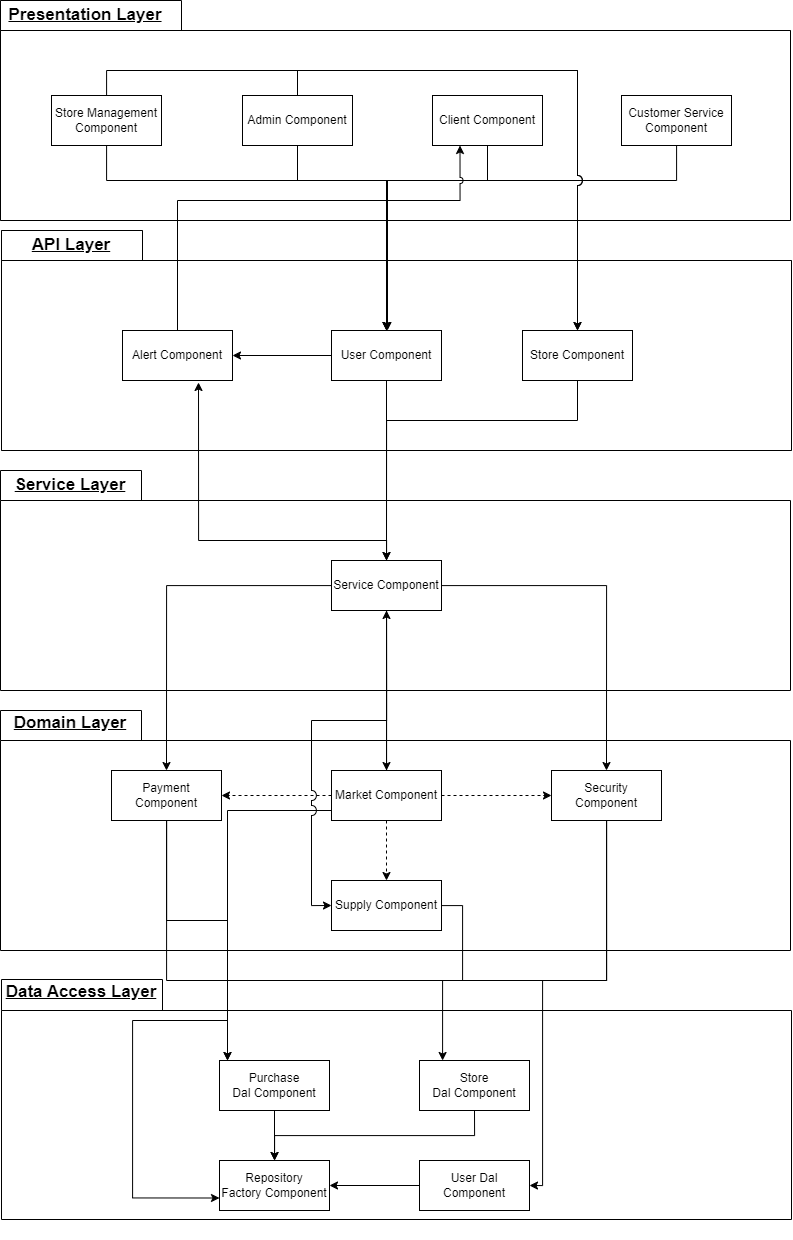

The diagram above was exported from draw.io. Its source (the exported page's mxGraphModel, read from the mxfile embedded in the PNG):
<mxGraphModel dx="2607" dy="2544" grid="1" gridSize="10" guides="1" tooltips="1" connect="1" arrows="1" fold="1" page="1" pageScale="1" pageWidth="827" pageHeight="1169" math="0" shadow="0">
  <root>
    <mxCell id="0" />
    <mxCell id="1" parent="0" />
    <mxCell id="4pqPINLQMpYkpWjHBs-i-3" value="" style="group" parent="1" connectable="0" vertex="1">
      <mxGeometry x="18" y="640" width="790" height="260" as="geometry" />
    </mxCell>
    <mxCell id="zJsMKQ5kxdrc6olxkHQ4-3" value="" style="shape=folder;fontStyle=1;spacingTop=10;tabWidth=141;tabHeight=30;tabPosition=left;html=1;whiteSpace=wrap;" parent="4pqPINLQMpYkpWjHBs-i-3" vertex="1">
      <mxGeometry width="790" height="240" as="geometry" />
    </mxCell>
    <mxCell id="zJsMKQ5kxdrc6olxkHQ4-4" value="&lt;font style=&quot;font-size: 17px;&quot;&gt;&lt;b style=&quot;font-size: 17px;&quot;&gt;&lt;u style=&quot;font-size: 17px;&quot;&gt;Domain Layer&lt;/u&gt;&lt;/b&gt;&lt;/font&gt;" style="text;strokeColor=none;align=center;fillColor=none;html=1;verticalAlign=middle;whiteSpace=wrap;rounded=0;fontSize=17;" parent="4pqPINLQMpYkpWjHBs-i-3" vertex="1">
      <mxGeometry width="140" height="25.161290322580644" as="geometry" />
    </mxCell>
    <mxCell id="zJsMKQ5kxdrc6olxkHQ4-13" value="Supply Component" style="html=1;whiteSpace=wrap;fillColor=none;strokeColor=default;" parent="4pqPINLQMpYkpWjHBs-i-3" vertex="1">
      <mxGeometry x="331" y="170" width="110" height="50" as="geometry" />
    </mxCell>
    <mxCell id="4pqPINLQMpYkpWjHBs-i-2" value="" style="group" parent="1" connectable="0" vertex="1">
      <mxGeometry x="18" y="400" width="790" height="220" as="geometry" />
    </mxCell>
    <mxCell id="zJsMKQ5kxdrc6olxkHQ4-1" value="" style="shape=folder;fontStyle=1;spacingTop=10;tabWidth=141;tabHeight=30;tabPosition=left;html=1;whiteSpace=wrap;" parent="4pqPINLQMpYkpWjHBs-i-2" vertex="1">
      <mxGeometry width="790" height="220" as="geometry" />
    </mxCell>
    <mxCell id="zJsMKQ5kxdrc6olxkHQ4-2" value="&lt;font style=&quot;font-size: 17px;&quot;&gt;&lt;b style=&quot;font-size: 17px;&quot;&gt;&lt;u style=&quot;font-size: 17px;&quot;&gt;Service Layer&lt;/u&gt;&lt;/b&gt;&lt;/font&gt;" style="text;strokeColor=none;align=center;fillColor=none;html=1;verticalAlign=middle;whiteSpace=wrap;rounded=0;fontSize=17;" parent="4pqPINLQMpYkpWjHBs-i-2" vertex="1">
      <mxGeometry width="140" height="30" as="geometry" />
    </mxCell>
    <mxCell id="zJsMKQ5kxdrc6olxkHQ4-31" value="Service Component" style="html=1;whiteSpace=wrap;" parent="4pqPINLQMpYkpWjHBs-i-2" vertex="1">
      <mxGeometry x="331" y="90" width="110" height="50" as="geometry" />
    </mxCell>
    <mxCell id="zJsMKQ5kxdrc6olxkHQ4-12" value="Payment Component" style="html=1;whiteSpace=wrap;fillColor=none;strokeColor=default;" parent="1" vertex="1">
      <mxGeometry x="128.99999999999997" y="700" width="110" height="50" as="geometry" />
    </mxCell>
    <mxCell id="zJsMKQ5kxdrc6olxkHQ4-14" value="Security Component" style="html=1;whiteSpace=wrap;fillColor=none;strokeColor=default;" parent="1" vertex="1">
      <mxGeometry x="569" y="700" width="110" height="50" as="geometry" />
    </mxCell>
    <mxCell id="zJsMKQ5kxdrc6olxkHQ4-16" style="edgeStyle=orthogonalEdgeStyle;rounded=0;orthogonalLoop=1;jettySize=auto;html=1;entryX=0.5;entryY=0;entryDx=0;entryDy=0;dashed=1;" parent="1" source="zJsMKQ5kxdrc6olxkHQ4-15" target="zJsMKQ5kxdrc6olxkHQ4-13" edge="1">
      <mxGeometry relative="1" as="geometry" />
    </mxCell>
    <mxCell id="zJsMKQ5kxdrc6olxkHQ4-17" style="edgeStyle=orthogonalEdgeStyle;rounded=0;orthogonalLoop=1;jettySize=auto;html=1;entryX=0;entryY=0.5;entryDx=0;entryDy=0;dashed=1;" parent="1" source="zJsMKQ5kxdrc6olxkHQ4-15" target="zJsMKQ5kxdrc6olxkHQ4-14" edge="1">
      <mxGeometry relative="1" as="geometry" />
    </mxCell>
    <mxCell id="zJsMKQ5kxdrc6olxkHQ4-18" style="edgeStyle=orthogonalEdgeStyle;rounded=0;orthogonalLoop=1;jettySize=auto;html=1;entryX=1;entryY=0.5;entryDx=0;entryDy=0;dashed=1;" parent="1" source="zJsMKQ5kxdrc6olxkHQ4-15" target="zJsMKQ5kxdrc6olxkHQ4-12" edge="1">
      <mxGeometry relative="1" as="geometry" />
    </mxCell>
    <mxCell id="IG_mggYzhjUwifwIt88w-14" style="edgeStyle=orthogonalEdgeStyle;rounded=0;orthogonalLoop=1;jettySize=auto;html=1;entryX=0.5;entryY=0;entryDx=0;entryDy=0;" parent="1" source="zJsMKQ5kxdrc6olxkHQ4-15" target="IG_mggYzhjUwifwIt88w-2" edge="1">
      <mxGeometry relative="1" as="geometry">
        <Array as="points">
          <mxPoint x="245" y="740" />
        </Array>
      </mxGeometry>
    </mxCell>
    <mxCell id="hDcRLn3BLzDCXk6LN7Iu-1" style="edgeStyle=orthogonalEdgeStyle;rounded=0;orthogonalLoop=1;jettySize=auto;html=1;" edge="1" parent="1" source="zJsMKQ5kxdrc6olxkHQ4-15">
      <mxGeometry relative="1" as="geometry">
        <mxPoint x="404" y="540" as="targetPoint" />
      </mxGeometry>
    </mxCell>
    <mxCell id="zJsMKQ5kxdrc6olxkHQ4-15" value="Market Component" style="html=1;whiteSpace=wrap;fillColor=none;strokeColor=default;" parent="1" vertex="1">
      <mxGeometry x="349" y="700" width="110" height="50" as="geometry" />
    </mxCell>
    <mxCell id="XVaqEO0mZNDwalCBAdHs-2" style="edgeStyle=orthogonalEdgeStyle;rounded=0;orthogonalLoop=1;jettySize=auto;html=1;" parent="1" source="zJsMKQ5kxdrc6olxkHQ4-31" target="zJsMKQ5kxdrc6olxkHQ4-15" edge="1">
      <mxGeometry relative="1" as="geometry" />
    </mxCell>
    <mxCell id="XVaqEO0mZNDwalCBAdHs-3" style="edgeStyle=orthogonalEdgeStyle;rounded=0;orthogonalLoop=1;jettySize=auto;html=1;entryX=0.5;entryY=0;entryDx=0;entryDy=0;" parent="1" source="zJsMKQ5kxdrc6olxkHQ4-31" target="zJsMKQ5kxdrc6olxkHQ4-14" edge="1">
      <mxGeometry relative="1" as="geometry" />
    </mxCell>
    <mxCell id="XVaqEO0mZNDwalCBAdHs-4" style="edgeStyle=orthogonalEdgeStyle;rounded=0;orthogonalLoop=1;jettySize=auto;html=1;entryX=0.5;entryY=0;entryDx=0;entryDy=0;" parent="1" source="zJsMKQ5kxdrc6olxkHQ4-31" target="zJsMKQ5kxdrc6olxkHQ4-12" edge="1">
      <mxGeometry relative="1" as="geometry" />
    </mxCell>
    <mxCell id="XVaqEO0mZNDwalCBAdHs-5" style="edgeStyle=orthogonalEdgeStyle;rounded=0;orthogonalLoop=1;jettySize=auto;html=1;entryX=0;entryY=0.5;entryDx=0;entryDy=0;jumpStyle=arc;jumpSize=10;" parent="1" source="zJsMKQ5kxdrc6olxkHQ4-31" target="zJsMKQ5kxdrc6olxkHQ4-13" edge="1">
      <mxGeometry relative="1" as="geometry">
        <Array as="points">
          <mxPoint x="404" y="650" />
          <mxPoint x="329" y="650" />
          <mxPoint x="329" y="835" />
        </Array>
      </mxGeometry>
    </mxCell>
    <mxCell id="ShaekHA0rXETJkTwUIca-1" value="" style="group" parent="1" connectable="0" vertex="1">
      <mxGeometry x="19" y="160" width="790" height="220" as="geometry" />
    </mxCell>
    <mxCell id="ShaekHA0rXETJkTwUIca-2" value="" style="shape=folder;fontStyle=1;spacingTop=10;tabWidth=141;tabHeight=30;tabPosition=left;html=1;whiteSpace=wrap;" parent="ShaekHA0rXETJkTwUIca-1" vertex="1">
      <mxGeometry width="790" height="220" as="geometry" />
    </mxCell>
    <mxCell id="ShaekHA0rXETJkTwUIca-3" value="&lt;font style=&quot;font-size: 17px;&quot;&gt;&lt;b style=&quot;font-size: 17px;&quot;&gt;&lt;u style=&quot;font-size: 17px;&quot;&gt;API Layer&lt;/u&gt;&lt;/b&gt;&lt;/font&gt;" style="text;strokeColor=none;align=center;fillColor=none;html=1;verticalAlign=middle;whiteSpace=wrap;rounded=0;fontSize=17;" parent="ShaekHA0rXETJkTwUIca-1" vertex="1">
      <mxGeometry width="140" height="30" as="geometry" />
    </mxCell>
    <mxCell id="ShaekHA0rXETJkTwUIca-4" value="StoreController" style="html=1;whiteSpace=wrap;" parent="ShaekHA0rXETJkTwUIca-1" vertex="1">
      <mxGeometry x="111" y="90" width="110" height="50" as="geometry" />
    </mxCell>
    <mxCell id="ShaekHA0rXETJkTwUIca-5" value="UserController" style="html=1;whiteSpace=wrap;" parent="ShaekHA0rXETJkTwUIca-1" vertex="1">
      <mxGeometry x="285" y="90" width="110" height="50" as="geometry" />
    </mxCell>
    <mxCell id="ShaekHA0rXETJkTwUIca-6" value="" style="group" parent="ShaekHA0rXETJkTwUIca-1" connectable="0" vertex="1">
      <mxGeometry width="790" height="220" as="geometry" />
    </mxCell>
    <mxCell id="ShaekHA0rXETJkTwUIca-7" value="" style="shape=folder;fontStyle=1;spacingTop=10;tabWidth=141;tabHeight=30;tabPosition=left;html=1;whiteSpace=wrap;" parent="ShaekHA0rXETJkTwUIca-6" vertex="1">
      <mxGeometry width="790" height="220" as="geometry" />
    </mxCell>
    <mxCell id="ShaekHA0rXETJkTwUIca-8" value="&lt;font style=&quot;font-size: 17px;&quot;&gt;&lt;b style=&quot;font-size: 17px;&quot;&gt;&lt;u style=&quot;font-size: 17px;&quot;&gt;API Layer&lt;/u&gt;&lt;/b&gt;&lt;/font&gt;" style="text;strokeColor=none;align=center;fillColor=none;html=1;verticalAlign=middle;whiteSpace=wrap;rounded=0;fontSize=17;" parent="ShaekHA0rXETJkTwUIca-6" vertex="1">
      <mxGeometry width="140" height="30" as="geometry" />
    </mxCell>
    <mxCell id="ShaekHA0rXETJkTwUIca-32" style="edgeStyle=orthogonalEdgeStyle;rounded=0;orthogonalLoop=1;jettySize=auto;html=1;entryX=1;entryY=0.5;entryDx=0;entryDy=0;" parent="ShaekHA0rXETJkTwUIca-6" source="ShaekHA0rXETJkTwUIca-11" target="ShaekHA0rXETJkTwUIca-31" edge="1">
      <mxGeometry relative="1" as="geometry" />
    </mxCell>
    <mxCell id="ShaekHA0rXETJkTwUIca-11" value="User Component" style="html=1;whiteSpace=wrap;" parent="ShaekHA0rXETJkTwUIca-6" vertex="1">
      <mxGeometry x="330" y="100" width="110" height="50" as="geometry" />
    </mxCell>
    <mxCell id="ShaekHA0rXETJkTwUIca-30" value="Store Component" style="html=1;whiteSpace=wrap;" parent="ShaekHA0rXETJkTwUIca-6" vertex="1">
      <mxGeometry x="521" y="100" width="110" height="50" as="geometry" />
    </mxCell>
    <mxCell id="ShaekHA0rXETJkTwUIca-31" value="Alert Component" style="html=1;whiteSpace=wrap;" parent="ShaekHA0rXETJkTwUIca-6" vertex="1">
      <mxGeometry x="121" y="100" width="110" height="50" as="geometry" />
    </mxCell>
    <mxCell id="ShaekHA0rXETJkTwUIca-12" style="edgeStyle=orthogonalEdgeStyle;rounded=0;orthogonalLoop=1;jettySize=auto;html=1;entryX=0.5;entryY=0;entryDx=0;entryDy=0;" parent="1" source="ShaekHA0rXETJkTwUIca-11" target="zJsMKQ5kxdrc6olxkHQ4-31" edge="1">
      <mxGeometry relative="1" as="geometry" />
    </mxCell>
    <mxCell id="ShaekHA0rXETJkTwUIca-13" value="" style="group" parent="1" connectable="0" vertex="1">
      <mxGeometry x="18" y="-70" width="790" height="220" as="geometry" />
    </mxCell>
    <mxCell id="ShaekHA0rXETJkTwUIca-14" value="" style="shape=folder;fontStyle=1;spacingTop=10;tabWidth=141;tabHeight=30;tabPosition=left;html=1;whiteSpace=wrap;" parent="ShaekHA0rXETJkTwUIca-13" vertex="1">
      <mxGeometry width="790" height="220" as="geometry" />
    </mxCell>
    <mxCell id="ShaekHA0rXETJkTwUIca-15" value="&lt;font style=&quot;font-size: 17px;&quot;&gt;&lt;b style=&quot;font-size: 17px;&quot;&gt;&lt;u style=&quot;font-size: 17px;&quot;&gt;API Layer&lt;/u&gt;&lt;/b&gt;&lt;/font&gt;" style="text;strokeColor=none;align=center;fillColor=none;html=1;verticalAlign=middle;whiteSpace=wrap;rounded=0;fontSize=17;" parent="ShaekHA0rXETJkTwUIca-13" vertex="1">
      <mxGeometry width="140" height="30" as="geometry" />
    </mxCell>
    <mxCell id="ShaekHA0rXETJkTwUIca-16" value="StoreController" style="html=1;whiteSpace=wrap;" parent="ShaekHA0rXETJkTwUIca-13" vertex="1">
      <mxGeometry x="111" y="90" width="110" height="50" as="geometry" />
    </mxCell>
    <mxCell id="ShaekHA0rXETJkTwUIca-17" value="UserController" style="html=1;whiteSpace=wrap;" parent="ShaekHA0rXETJkTwUIca-13" vertex="1">
      <mxGeometry x="285" y="90" width="110" height="50" as="geometry" />
    </mxCell>
    <mxCell id="ShaekHA0rXETJkTwUIca-18" value="" style="group" parent="ShaekHA0rXETJkTwUIca-13" connectable="0" vertex="1">
      <mxGeometry width="790" height="220" as="geometry" />
    </mxCell>
    <mxCell id="ShaekHA0rXETJkTwUIca-19" value="" style="shape=folder;fontStyle=1;spacingTop=10;tabWidth=181;tabHeight=30;tabPosition=left;html=1;whiteSpace=wrap;" parent="ShaekHA0rXETJkTwUIca-18" vertex="1">
      <mxGeometry width="790" height="220" as="geometry" />
    </mxCell>
    <mxCell id="ShaekHA0rXETJkTwUIca-20" value="&lt;font style=&quot;font-size: 17px;&quot;&gt;&lt;b style=&quot;font-size: 17px;&quot;&gt;&lt;u style=&quot;font-size: 17px;&quot;&gt;Presentation Layer&lt;/u&gt;&lt;/b&gt;&lt;/font&gt;" style="text;strokeColor=none;align=center;fillColor=none;html=1;verticalAlign=middle;whiteSpace=wrap;rounded=0;fontSize=17;" parent="ShaekHA0rXETJkTwUIca-18" vertex="1">
      <mxGeometry width="170" height="30" as="geometry" />
    </mxCell>
    <mxCell id="ShaekHA0rXETJkTwUIca-21" value="Client Component" style="html=1;whiteSpace=wrap;" parent="ShaekHA0rXETJkTwUIca-18" vertex="1">
      <mxGeometry x="432" y="95" width="110" height="50" as="geometry" />
    </mxCell>
    <mxCell id="ShaekHA0rXETJkTwUIca-22" value="Customer Service Component" style="html=1;whiteSpace=wrap;" parent="ShaekHA0rXETJkTwUIca-18" vertex="1">
      <mxGeometry x="621" y="95" width="110" height="50" as="geometry" />
    </mxCell>
    <mxCell id="ShaekHA0rXETJkTwUIca-23" value="Admin Component" style="html=1;whiteSpace=wrap;" parent="ShaekHA0rXETJkTwUIca-18" vertex="1">
      <mxGeometry x="242" y="95" width="110" height="50" as="geometry" />
    </mxCell>
    <mxCell id="ShaekHA0rXETJkTwUIca-24" value="Store Management Component" style="html=1;whiteSpace=wrap;" parent="ShaekHA0rXETJkTwUIca-18" vertex="1">
      <mxGeometry x="51" y="95" width="110" height="50" as="geometry" />
    </mxCell>
    <mxCell id="ShaekHA0rXETJkTwUIca-25" style="edgeStyle=orthogonalEdgeStyle;rounded=0;orthogonalLoop=1;jettySize=auto;html=1;entryX=0.5;entryY=0;entryDx=0;entryDy=0;" parent="1" source="ShaekHA0rXETJkTwUIca-21" target="ShaekHA0rXETJkTwUIca-11" edge="1">
      <mxGeometry relative="1" as="geometry">
        <Array as="points">
          <mxPoint x="505" y="110" />
          <mxPoint x="404" y="110" />
        </Array>
      </mxGeometry>
    </mxCell>
    <mxCell id="ShaekHA0rXETJkTwUIca-26" style="edgeStyle=orthogonalEdgeStyle;rounded=0;orthogonalLoop=1;jettySize=auto;html=1;entryX=0.5;entryY=0;entryDx=0;entryDy=0;" parent="1" source="ShaekHA0rXETJkTwUIca-23" target="ShaekHA0rXETJkTwUIca-11" edge="1">
      <mxGeometry relative="1" as="geometry">
        <Array as="points">
          <mxPoint x="315" y="110" />
          <mxPoint x="404" y="110" />
        </Array>
      </mxGeometry>
    </mxCell>
    <mxCell id="ShaekHA0rXETJkTwUIca-27" style="edgeStyle=orthogonalEdgeStyle;rounded=0;orthogonalLoop=1;jettySize=auto;html=1;" parent="1" source="ShaekHA0rXETJkTwUIca-24" edge="1">
      <mxGeometry relative="1" as="geometry">
        <mxPoint x="404" y="260" as="targetPoint" />
        <Array as="points">
          <mxPoint x="124" y="110" />
          <mxPoint x="405" y="110" />
        </Array>
      </mxGeometry>
    </mxCell>
    <mxCell id="ShaekHA0rXETJkTwUIca-29" style="edgeStyle=orthogonalEdgeStyle;rounded=0;orthogonalLoop=1;jettySize=auto;html=1;entryX=0.5;entryY=0;entryDx=0;entryDy=0;" parent="1" source="ShaekHA0rXETJkTwUIca-22" target="ShaekHA0rXETJkTwUIca-11" edge="1">
      <mxGeometry relative="1" as="geometry">
        <Array as="points">
          <mxPoint x="694" y="110" />
          <mxPoint x="404" y="110" />
        </Array>
      </mxGeometry>
    </mxCell>
    <mxCell id="ShaekHA0rXETJkTwUIca-33" style="edgeStyle=orthogonalEdgeStyle;rounded=0;orthogonalLoop=1;jettySize=auto;html=1;entryX=0.5;entryY=0;entryDx=0;entryDy=0;" parent="1" source="ShaekHA0rXETJkTwUIca-30" target="zJsMKQ5kxdrc6olxkHQ4-31" edge="1">
      <mxGeometry relative="1" as="geometry">
        <Array as="points">
          <mxPoint x="595" y="350" />
          <mxPoint x="404" y="350" />
        </Array>
      </mxGeometry>
    </mxCell>
    <mxCell id="ShaekHA0rXETJkTwUIca-34" style="edgeStyle=orthogonalEdgeStyle;rounded=0;orthogonalLoop=1;jettySize=auto;html=1;entryX=0.5;entryY=0;entryDx=0;entryDy=0;jumpStyle=arc;jumpSize=10;" parent="1" source="ShaekHA0rXETJkTwUIca-24" target="ShaekHA0rXETJkTwUIca-30" edge="1">
      <mxGeometry relative="1" as="geometry">
        <Array as="points">
          <mxPoint x="124" />
          <mxPoint x="595" />
        </Array>
      </mxGeometry>
    </mxCell>
    <mxCell id="ShaekHA0rXETJkTwUIca-36" style="edgeStyle=orthogonalEdgeStyle;rounded=0;orthogonalLoop=1;jettySize=auto;html=1;entryX=0.5;entryY=0;entryDx=0;entryDy=0;jumpStyle=arc;jumpSize=10;" parent="1" source="ShaekHA0rXETJkTwUIca-23" target="ShaekHA0rXETJkTwUIca-30" edge="1">
      <mxGeometry relative="1" as="geometry">
        <Array as="points">
          <mxPoint x="315" />
          <mxPoint x="595" />
        </Array>
      </mxGeometry>
    </mxCell>
    <mxCell id="ShaekHA0rXETJkTwUIca-37" value="" style="group" parent="1" connectable="0" vertex="1">
      <mxGeometry x="19" y="909" width="790" height="260" as="geometry" />
    </mxCell>
    <mxCell id="ShaekHA0rXETJkTwUIca-38" value="" style="shape=folder;fontStyle=1;spacingTop=10;tabWidth=161;tabHeight=31;tabPosition=left;html=1;whiteSpace=wrap;" parent="ShaekHA0rXETJkTwUIca-37" vertex="1">
      <mxGeometry width="790" height="240" as="geometry" />
    </mxCell>
    <mxCell id="ShaekHA0rXETJkTwUIca-39" value="&lt;b&gt;&lt;u&gt;Data Access Layer&lt;/u&gt;&lt;/b&gt;" style="text;strokeColor=none;align=center;fillColor=none;html=1;verticalAlign=middle;whiteSpace=wrap;rounded=0;fontSize=17;" parent="ShaekHA0rXETJkTwUIca-37" vertex="1">
      <mxGeometry width="160" height="25.16" as="geometry" />
    </mxCell>
    <mxCell id="IG_mggYzhjUwifwIt88w-5" style="edgeStyle=orthogonalEdgeStyle;rounded=0;orthogonalLoop=1;jettySize=auto;html=1;exitX=0.5;exitY=1;exitDx=0;exitDy=0;" parent="ShaekHA0rXETJkTwUIca-37" source="IG_mggYzhjUwifwIt88w-1" target="IG_mggYzhjUwifwIt88w-3" edge="1">
      <mxGeometry relative="1" as="geometry" />
    </mxCell>
    <mxCell id="IG_mggYzhjUwifwIt88w-1" value="Store Dal&amp;nbsp;Component" style="html=1;whiteSpace=wrap;fillColor=none;strokeColor=default;" parent="ShaekHA0rXETJkTwUIca-37" vertex="1">
      <mxGeometry x="418" y="81" width="110" height="50" as="geometry" />
    </mxCell>
    <mxCell id="IG_mggYzhjUwifwIt88w-7" style="edgeStyle=orthogonalEdgeStyle;rounded=0;orthogonalLoop=1;jettySize=auto;html=1;" parent="ShaekHA0rXETJkTwUIca-37" source="IG_mggYzhjUwifwIt88w-2" target="IG_mggYzhjUwifwIt88w-3" edge="1">
      <mxGeometry relative="1" as="geometry" />
    </mxCell>
    <mxCell id="IG_mggYzhjUwifwIt88w-2" value="Purchase Dal&amp;nbsp;Component" style="html=1;whiteSpace=wrap;fillColor=none;strokeColor=default;" parent="ShaekHA0rXETJkTwUIca-37" vertex="1">
      <mxGeometry x="218" y="81" width="110" height="50" as="geometry" />
    </mxCell>
    <mxCell id="IG_mggYzhjUwifwIt88w-3" value="Repository Factory&amp;nbsp;Component" style="html=1;whiteSpace=wrap;fillColor=none;strokeColor=default;" parent="ShaekHA0rXETJkTwUIca-37" vertex="1">
      <mxGeometry x="217.99999999999997" y="181" width="110" height="50" as="geometry" />
    </mxCell>
    <mxCell id="IG_mggYzhjUwifwIt88w-6" style="edgeStyle=orthogonalEdgeStyle;rounded=0;orthogonalLoop=1;jettySize=auto;html=1;exitX=0;exitY=0.5;exitDx=0;exitDy=0;" parent="ShaekHA0rXETJkTwUIca-37" source="IG_mggYzhjUwifwIt88w-4" target="IG_mggYzhjUwifwIt88w-3" edge="1">
      <mxGeometry relative="1" as="geometry" />
    </mxCell>
    <mxCell id="IG_mggYzhjUwifwIt88w-4" value="User Dal Component" style="html=1;whiteSpace=wrap;fillColor=none;strokeColor=default;" parent="ShaekHA0rXETJkTwUIca-37" vertex="1">
      <mxGeometry x="418" y="181" width="110" height="50" as="geometry" />
    </mxCell>
    <mxCell id="IG_mggYzhjUwifwIt88w-12" style="edgeStyle=orthogonalEdgeStyle;rounded=0;orthogonalLoop=1;jettySize=auto;html=1;" parent="1" source="zJsMKQ5kxdrc6olxkHQ4-12" target="IG_mggYzhjUwifwIt88w-2" edge="1">
      <mxGeometry relative="1" as="geometry">
        <Array as="points">
          <mxPoint x="184" y="850" />
          <mxPoint x="245" y="850" />
        </Array>
      </mxGeometry>
    </mxCell>
    <mxCell id="IG_mggYzhjUwifwIt88w-13" style="edgeStyle=orthogonalEdgeStyle;rounded=0;orthogonalLoop=1;jettySize=auto;html=1;" parent="1" source="zJsMKQ5kxdrc6olxkHQ4-13" target="IG_mggYzhjUwifwIt88w-2" edge="1">
      <mxGeometry relative="1" as="geometry">
        <Array as="points">
          <mxPoint x="480" y="835" />
          <mxPoint x="480" y="910" />
          <mxPoint x="245" y="910" />
        </Array>
      </mxGeometry>
    </mxCell>
    <mxCell id="IG_mggYzhjUwifwIt88w-18" style="edgeStyle=orthogonalEdgeStyle;rounded=0;orthogonalLoop=1;jettySize=auto;html=1;" parent="1" source="zJsMKQ5kxdrc6olxkHQ4-14" target="IG_mggYzhjUwifwIt88w-1" edge="1">
      <mxGeometry relative="1" as="geometry">
        <Array as="points">
          <mxPoint x="624" y="910" />
          <mxPoint x="460" y="910" />
        </Array>
      </mxGeometry>
    </mxCell>
    <mxCell id="IG_mggYzhjUwifwIt88w-19" style="edgeStyle=orthogonalEdgeStyle;rounded=0;orthogonalLoop=1;jettySize=auto;html=1;entryX=1;entryY=0.5;entryDx=0;entryDy=0;" parent="1" source="zJsMKQ5kxdrc6olxkHQ4-14" target="IG_mggYzhjUwifwIt88w-4" edge="1">
      <mxGeometry relative="1" as="geometry">
        <Array as="points">
          <mxPoint x="624" y="910" />
          <mxPoint x="560" y="910" />
          <mxPoint x="560" y="1115" />
        </Array>
      </mxGeometry>
    </mxCell>
    <mxCell id="IG_mggYzhjUwifwIt88w-20" style="edgeStyle=orthogonalEdgeStyle;rounded=0;orthogonalLoop=1;jettySize=auto;html=1;entryX=0;entryY=0.75;entryDx=0;entryDy=0;" parent="1" source="zJsMKQ5kxdrc6olxkHQ4-12" target="IG_mggYzhjUwifwIt88w-3" edge="1">
      <mxGeometry relative="1" as="geometry">
        <Array as="points">
          <mxPoint x="184" y="910" />
          <mxPoint x="245" y="910" />
          <mxPoint x="245" y="950" />
          <mxPoint x="150" y="950" />
          <mxPoint x="150" y="1128" />
        </Array>
      </mxGeometry>
    </mxCell>
    <mxCell id="hDcRLn3BLzDCXk6LN7Iu-2" style="edgeStyle=orthogonalEdgeStyle;rounded=0;orthogonalLoop=1;jettySize=auto;html=1;entryX=0.691;entryY=1.04;entryDx=0;entryDy=0;entryPerimeter=0;" edge="1" parent="1" source="zJsMKQ5kxdrc6olxkHQ4-31" target="ShaekHA0rXETJkTwUIca-31">
      <mxGeometry relative="1" as="geometry">
        <Array as="points">
          <mxPoint x="404" y="470" />
          <mxPoint x="216" y="470" />
        </Array>
      </mxGeometry>
    </mxCell>
    <mxCell id="hDcRLn3BLzDCXk6LN7Iu-3" style="edgeStyle=orthogonalEdgeStyle;rounded=0;orthogonalLoop=1;jettySize=auto;html=1;entryX=0.25;entryY=1;entryDx=0;entryDy=0;jumpStyle=arc;" edge="1" parent="1" source="ShaekHA0rXETJkTwUIca-31" target="ShaekHA0rXETJkTwUIca-21">
      <mxGeometry relative="1" as="geometry">
        <Array as="points">
          <mxPoint x="195" y="130" />
          <mxPoint x="478" y="130" />
        </Array>
      </mxGeometry>
    </mxCell>
  </root>
</mxGraphModel>